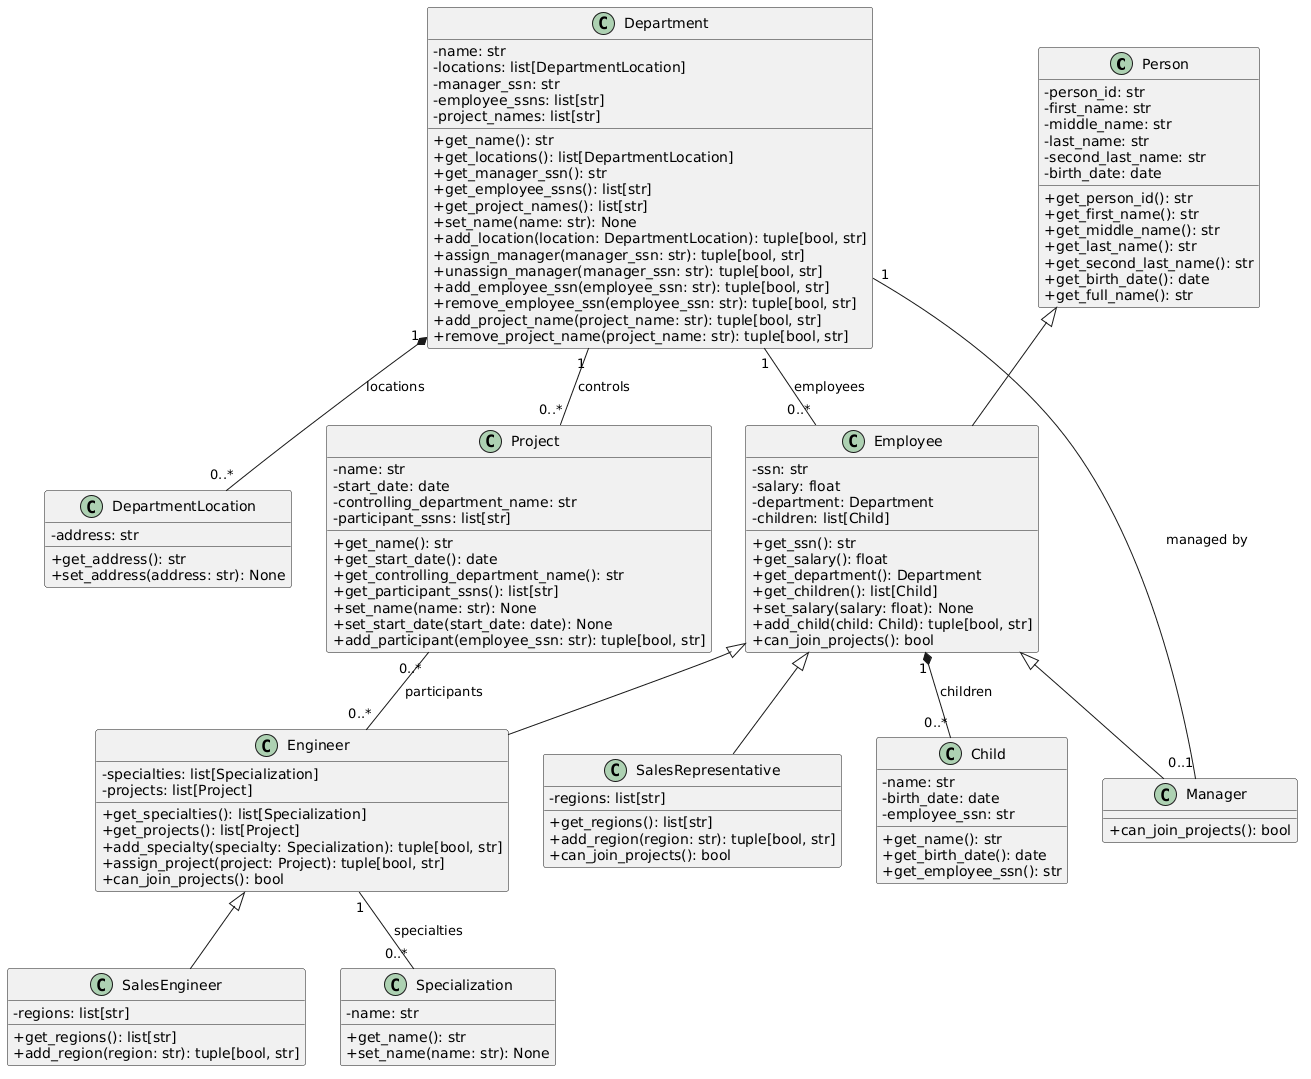

The diagram above was rendered by PlantUML. Its source (embedded in the PNG):
@startuml
skinparam classAttributeIconSize 0

class Person {
  -person_id: str
  -first_name: str
  -middle_name: str
  -last_name: str
  -second_last_name: str
  -birth_date: date
  +get_person_id(): str
  +get_first_name(): str
  +get_middle_name(): str
  +get_last_name(): str
  +get_second_last_name(): str
  +get_birth_date(): date
  +get_full_name(): str
}

class Employee {
  -ssn: str
  -salary: float
  -department: Department
  -children: list[Child]
  +get_ssn(): str
  +get_salary(): float
  +get_department(): Department
  +get_children(): list[Child]
  +set_salary(salary: float): None
  +add_child(child: Child): tuple[bool, str]
  +can_join_projects(): bool
}

class Manager {
  +can_join_projects(): bool
}

class SalesRepresentative {
  -regions: list[str]
  +get_regions(): list[str]
  +add_region(region: str): tuple[bool, str]
  +can_join_projects(): bool
}

class Engineer {
  -specialties: list[Specialization]
  -projects: list[Project]
  +get_specialties(): list[Specialization]
  +get_projects(): list[Project]
  +add_specialty(specialty: Specialization): tuple[bool, str]
  +assign_project(project: Project): tuple[bool, str]
  +can_join_projects(): bool
}

class SalesEngineer {
  -regions: list[str]
  +get_regions(): list[str]
  +add_region(region: str): tuple[bool, str]
}

class Department {
  -name: str
  -locations: list[DepartmentLocation]
  -manager_ssn: str
  -employee_ssns: list[str]
  -project_names: list[str]
  +get_name(): str
  +get_locations(): list[DepartmentLocation]
  +get_manager_ssn(): str
  +get_employee_ssns(): list[str]
  +get_project_names(): list[str]
  +set_name(name: str): None
  +add_location(location: DepartmentLocation): tuple[bool, str]
  +assign_manager(manager_ssn: str): tuple[bool, str]
  +unassign_manager(manager_ssn: str): tuple[bool, str]
  +add_employee_ssn(employee_ssn: str): tuple[bool, str]
  +remove_employee_ssn(employee_ssn: str): tuple[bool, str]
  +add_project_name(project_name: str): tuple[bool, str]
  +remove_project_name(project_name: str): tuple[bool, str]
}

class DepartmentLocation {
  -address: str
  +get_address(): str
  +set_address(address: str): None
}

class Child {
  -name: str
  -birth_date: date
  -employee_ssn: str
  +get_name(): str
  +get_birth_date(): date
  +get_employee_ssn(): str
}

class Project {
  -name: str
  -start_date: date
  -controlling_department_name: str
  -participant_ssns: list[str]
  +get_name(): str
  +get_start_date(): date
  +get_controlling_department_name(): str
  +get_participant_ssns(): list[str]
  +set_name(name: str): None
  +set_start_date(start_date: date): None
  +add_participant(employee_ssn: str): tuple[bool, str]
}

class Specialization {
  -name: str
  +get_name(): str
  +set_name(name: str): None
}

Person <|-- Employee
Employee <|-- Manager
Employee <|-- SalesRepresentative
Employee <|-- Engineer
Engineer <|-- SalesEngineer

Department "1" -- "0..*" Employee : employees
Department "1" -- "0..*" Project : controls
Department "1" *-- "0..*" DepartmentLocation : locations
Department "1" -- "0..1" Manager : managed by
Employee "1" *-- "0..*" Child : children
Project "0..*" -- "0..*" Engineer : participants
Engineer "1" -- "0..*" Specialization : specialties
@enduml